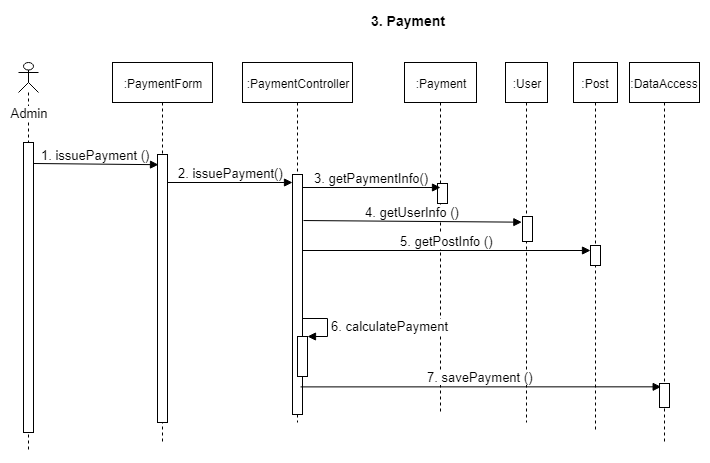

The diagram above was exported from draw.io. Its source (the exported page's mxGraphModel, read from the mxfile embedded in the PNG):
<mxGraphModel dx="782" dy="386" grid="1" gridSize="10" guides="1" tooltips="1" connect="1" arrows="1" fold="1" page="1" pageScale="1" pageWidth="827" pageHeight="1169" math="0" shadow="0">
  <root>
    <mxCell id="0" />
    <mxCell id="1" parent="0" />
    <mxCell id="izwkwdvWK6zhRXJxxQwd-1" value="&lt;font style=&quot;font-size: 13px&quot;&gt;Admin&lt;/font&gt;" style="shape=umlLifeline;participant=umlActor;perimeter=lifelinePerimeter;whiteSpace=wrap;html=1;container=1;collapsible=0;recursiveResize=0;verticalAlign=top;spacingTop=36;labelBackgroundColor=#ffffff;outlineConnect=0;size=30;" parent="1" vertex="1">
      <mxGeometry x="8" y="80" width="20" height="390" as="geometry" />
    </mxCell>
    <mxCell id="izwkwdvWK6zhRXJxxQwd-9" value="" style="html=1;points=[];perimeter=orthogonalPerimeter;" parent="izwkwdvWK6zhRXJxxQwd-1" vertex="1">
      <mxGeometry x="5" y="80" width="10" height="290" as="geometry" />
    </mxCell>
    <mxCell id="izwkwdvWK6zhRXJxxQwd-12" value="&lt;font style=&quot;font-size: 13px&quot;&gt;1. issuePayment ()&lt;/font&gt;" style="html=1;verticalAlign=bottom;endArrow=block;entryX=0.1;entryY=0.038;entryDx=0;entryDy=0;entryPerimeter=0;" parent="izwkwdvWK6zhRXJxxQwd-1" target="izwkwdvWK6zhRXJxxQwd-10" edge="1">
      <mxGeometry width="80" relative="1" as="geometry">
        <mxPoint x="15" y="101" as="sourcePoint" />
        <mxPoint x="132" y="101.26499999999999" as="targetPoint" />
      </mxGeometry>
    </mxCell>
    <mxCell id="izwkwdvWK6zhRXJxxQwd-2" value="&lt;b&gt;&lt;font style=&quot;font-size: 14px&quot;&gt;3. Payment&lt;/font&gt;&lt;/b&gt;" style="text;html=1;resizable=0;points=[];autosize=1;align=left;verticalAlign=top;spacingTop=-4;" parent="1" vertex="1">
      <mxGeometry x="359" y="28" width="90" height="20" as="geometry" />
    </mxCell>
    <mxCell id="izwkwdvWK6zhRXJxxQwd-3" value=":PaymentForm" style="shape=umlLifeline;perimeter=lifelinePerimeter;whiteSpace=wrap;html=1;container=1;collapsible=0;recursiveResize=0;outlineConnect=0;" parent="1" vertex="1">
      <mxGeometry x="102" y="80" width="100" height="380" as="geometry" />
    </mxCell>
    <mxCell id="izwkwdvWK6zhRXJxxQwd-10" value="" style="html=1;points=[];perimeter=orthogonalPerimeter;" parent="izwkwdvWK6zhRXJxxQwd-3" vertex="1">
      <mxGeometry x="45" y="92" width="10" height="268" as="geometry" />
    </mxCell>
    <mxCell id="4-b_wKBrie9yEOT7dolE-8" value="&lt;font style=&quot;font-size: 13px&quot;&gt;2. issuePayment()&lt;/font&gt;" style="html=1;verticalAlign=bottom;endArrow=block;" edge="1" parent="izwkwdvWK6zhRXJxxQwd-3" target="4-b_wKBrie9yEOT7dolE-7">
      <mxGeometry width="80" relative="1" as="geometry">
        <mxPoint x="55" y="120" as="sourcePoint" />
        <mxPoint x="158.5" y="120" as="targetPoint" />
      </mxGeometry>
    </mxCell>
    <mxCell id="izwkwdvWK6zhRXJxxQwd-4" value=":Payment" style="shape=umlLifeline;perimeter=lifelinePerimeter;whiteSpace=wrap;html=1;container=1;collapsible=0;recursiveResize=0;outlineConnect=0;" parent="1" vertex="1">
      <mxGeometry x="394" y="80" width="72" height="350" as="geometry" />
    </mxCell>
    <mxCell id="izwkwdvWK6zhRXJxxQwd-14" value="" style="html=1;points=[];perimeter=orthogonalPerimeter;" parent="izwkwdvWK6zhRXJxxQwd-4" vertex="1">
      <mxGeometry x="33" y="121" width="10" height="20" as="geometry" />
    </mxCell>
    <mxCell id="izwkwdvWK6zhRXJxxQwd-17" value="&lt;font style=&quot;font-size: 13px&quot;&gt;4. getUserInfo ()&lt;/font&gt;" style="html=1;verticalAlign=bottom;endArrow=block;exitX=1.2;exitY=0.121;exitDx=0;exitDy=0;exitPerimeter=0;entryX=-0.067;entryY=0.227;entryDx=0;entryDy=0;entryPerimeter=0;" parent="izwkwdvWK6zhRXJxxQwd-4" edge="1" target="izwkwdvWK6zhRXJxxQwd-16">
      <mxGeometry width="80" relative="1" as="geometry">
        <mxPoint x="-101" y="158.03999999999996" as="sourcePoint" />
        <mxPoint x="122" y="158.03999999999996" as="targetPoint" />
      </mxGeometry>
    </mxCell>
    <mxCell id="izwkwdvWK6zhRXJxxQwd-5" value=":User" style="shape=umlLifeline;perimeter=lifelinePerimeter;whiteSpace=wrap;html=1;container=1;collapsible=0;recursiveResize=0;outlineConnect=0;" parent="1" vertex="1">
      <mxGeometry x="495" y="80" width="42" height="360" as="geometry" />
    </mxCell>
    <mxCell id="izwkwdvWK6zhRXJxxQwd-16" value="" style="html=1;points=[];perimeter=orthogonalPerimeter;" parent="izwkwdvWK6zhRXJxxQwd-5" vertex="1">
      <mxGeometry x="17" y="154" width="10" height="25" as="geometry" />
    </mxCell>
    <mxCell id="izwkwdvWK6zhRXJxxQwd-6" value=":Post" style="shape=umlLifeline;perimeter=lifelinePerimeter;whiteSpace=wrap;html=1;container=1;collapsible=0;recursiveResize=0;outlineConnect=0;" parent="1" vertex="1">
      <mxGeometry x="563" y="80" width="44" height="370" as="geometry" />
    </mxCell>
    <mxCell id="izwkwdvWK6zhRXJxxQwd-19" value="" style="html=1;points=[];perimeter=orthogonalPerimeter;" parent="izwkwdvWK6zhRXJxxQwd-6" vertex="1">
      <mxGeometry x="17" y="183" width="10" height="20" as="geometry" />
    </mxCell>
    <mxCell id="4-b_wKBrie9yEOT7dolE-1" value=":DataAccess" style="shape=umlLifeline;perimeter=lifelinePerimeter;whiteSpace=wrap;html=1;container=1;collapsible=0;recursiveResize=0;outlineConnect=0;" vertex="1" parent="1">
      <mxGeometry x="619" y="80" width="70" height="380" as="geometry" />
    </mxCell>
    <mxCell id="izwkwdvWK6zhRXJxxQwd-26" value="" style="html=1;points=[];perimeter=orthogonalPerimeter;" parent="4-b_wKBrie9yEOT7dolE-1" vertex="1">
      <mxGeometry x="30" y="321" width="10" height="24" as="geometry" />
    </mxCell>
    <mxCell id="4-b_wKBrie9yEOT7dolE-6" value=":PaymentController" style="shape=umlLifeline;perimeter=lifelinePerimeter;whiteSpace=wrap;html=1;container=1;collapsible=0;recursiveResize=0;outlineConnect=0;" vertex="1" parent="1">
      <mxGeometry x="232" y="80" width="110" height="360" as="geometry" />
    </mxCell>
    <mxCell id="4-b_wKBrie9yEOT7dolE-7" value="" style="html=1;points=[];perimeter=orthogonalPerimeter;" vertex="1" parent="4-b_wKBrie9yEOT7dolE-6">
      <mxGeometry x="50" y="112" width="10" height="240" as="geometry" />
    </mxCell>
    <mxCell id="4-b_wKBrie9yEOT7dolE-9" value="&lt;font style=&quot;font-size: 13px&quot;&gt;3. getPaymentInfo()&lt;/font&gt;" style="html=1;verticalAlign=bottom;endArrow=block;entryX=0.3;entryY=0.2;entryDx=0;entryDy=0;entryPerimeter=0;" edge="1" parent="4-b_wKBrie9yEOT7dolE-6" target="izwkwdvWK6zhRXJxxQwd-14">
      <mxGeometry width="80" relative="1" as="geometry">
        <mxPoint x="60" y="125" as="sourcePoint" />
        <mxPoint x="188" y="125" as="targetPoint" />
      </mxGeometry>
    </mxCell>
    <mxCell id="4-b_wKBrie9yEOT7dolE-12" value="" style="html=1;points=[];perimeter=orthogonalPerimeter;" vertex="1" parent="4-b_wKBrie9yEOT7dolE-6">
      <mxGeometry x="55" y="274" width="10" height="40" as="geometry" />
    </mxCell>
    <mxCell id="4-b_wKBrie9yEOT7dolE-13" value="&lt;font style=&quot;font-size: 13px&quot;&gt;6. calculatePayment&lt;/font&gt;" style="edgeStyle=orthogonalEdgeStyle;html=1;align=left;spacingLeft=2;endArrow=block;rounded=0;entryX=1;entryY=0;" edge="1" target="4-b_wKBrie9yEOT7dolE-12" parent="4-b_wKBrie9yEOT7dolE-6">
      <mxGeometry relative="1" as="geometry">
        <mxPoint x="60" y="256" as="sourcePoint" />
        <Array as="points">
          <mxPoint x="85" y="256" />
        </Array>
      </mxGeometry>
    </mxCell>
    <mxCell id="izwkwdvWK6zhRXJxxQwd-18" value="&lt;font style=&quot;font-size: 13px&quot;&gt;5. getPostInfo ()&lt;/font&gt;" style="html=1;verticalAlign=bottom;endArrow=block;" parent="1" edge="1">
      <mxGeometry width="80" relative="1" as="geometry">
        <mxPoint x="292" y="268" as="sourcePoint" />
        <mxPoint x="580" y="268" as="targetPoint" />
      </mxGeometry>
    </mxCell>
    <mxCell id="izwkwdvWK6zhRXJxxQwd-28" value="&lt;font style=&quot;font-size: 13px&quot;&gt;7. savePayment ()&lt;/font&gt;" style="html=1;verticalAlign=bottom;endArrow=block;exitX=0.8;exitY=0.885;exitDx=0;exitDy=0;exitPerimeter=0;entryX=0.167;entryY=0.139;entryDx=0;entryDy=0;entryPerimeter=0;" parent="1" target="izwkwdvWK6zhRXJxxQwd-26" edge="1" source="4-b_wKBrie9yEOT7dolE-7">
      <mxGeometry width="80" relative="1" as="geometry">
        <mxPoint x="316" y="403.6" as="sourcePoint" />
        <mxPoint x="767" y="405" as="targetPoint" />
      </mxGeometry>
    </mxCell>
  </root>
</mxGraphModel>